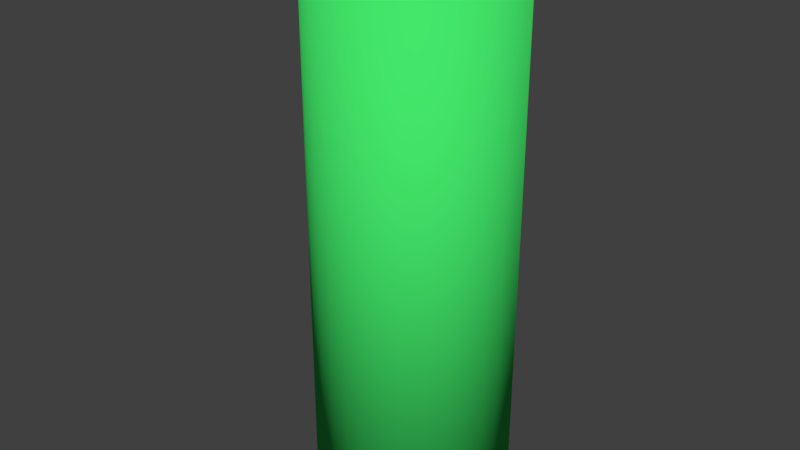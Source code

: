 # Source: sky.blend  (saved by Blender 2.79.0; exported with 4.5.12 LTS)
import bpy
from mathutils import Matrix  # noqa: F401  (used for matrix-valued properties, if any)

bpy.ops.wm.read_factory_settings(use_empty=True)
scene = bpy.context.scene
scene.name = 'Scene'

# ---- collections
col_collection_1 = bpy.data.collections.new('Collection 1'); scene.collection.children.link(col_collection_1)

# ---- materials (node trees are filled in below, after node groups)
mat_material_001 = bpy.data.materials.new('Material.001')
mat_material_001.alpha_threshold = 0.0
mat_material_001.use_transparent_shadow = False
mat_material_001.diffuse_color = (0.05726, 0.8, 0.1454, 1.0)
mat_material_001.roughness = 0.5

# ---- material node trees

# ---- world
world_world = bpy.data.worlds.new('World'); scene.world = world_world
world_world.color = (0.05088, 0.05088, 0.05088)
world_world.use_sun_shadow = False
world_world.sun_shadow_jitter_overblur = 0.0
world_world.cycles.sampling_method = 'MANUAL'

# ---- meshes
me_cylinder = bpy.data.meshes.new('Cylinder')
me_cylinder.from_pydata([(0.9239, 0.3827, -2.875), (0.9239, 0.3827, 2.875), (0.9808, 0.1951, -2.875), (0.9808, 0.1951, 2.875), (1.0, 7.55e-08, -2.875), (1.0, 7.55e-08, 2.875), (0.9808, -0.1951, -2.875), (0.9808, -0.1951, 2.875), (0.9239, -0.3827, -2.875), (0.9239, -0.3827, 2.875), (0.8315, -0.5556, -2.875), (0.8315, -0.5556, 2.875), (0.7071, -0.7071, -2.875), (0.7071, -0.7071, 2.875), (0.5556, -0.8315, -2.875), (0.5556, -0.8315, 2.875), (0.3827, -0.9239, -2.875), (0.3827, -0.9239, 2.875), (0.1951, -0.9808, -2.875), (0.1951, -0.9808, 2.875), (-3.258e-07, -1.0, -2.875), (-3.258e-07, -1.0, 2.875), (-0.1951, -0.9808, -2.875), (-0.1951, -0.9808, 2.875), (-0.3827, -0.9239, -2.875), (-0.3827, -0.9239, 2.875), (-0.5556, -0.8315, -2.875), (-0.5556, -0.8315, 2.875), (-0.7071, -0.7071, -2.875), (-0.7071, -0.7071, 2.875), (-0.8315, -0.5556, -2.875), (-0.8315, -0.5556, 2.875), (-0.9239, -0.3827, -2.875), (-0.9239, -0.3827, 2.875), (-0.9808, -0.1951, -2.875), (-0.9808, -0.1951, 2.875), (-1.0, 9.656e-07, -2.875), (-1.0, 9.656e-07, 2.875), (-0.9808, 0.1951, -2.875), (-0.9808, 0.1951, 2.875), (-0.9239, 0.3827, -2.875), (-0.9239, 0.3827, 2.875), (-0.8315, 0.5556, -2.875), (-0.8315, 0.5556, 2.875), (0.886, 0.367, -2.875), (0.886, 0.367, 2.875), (0.9406, 0.1871, -2.875), (0.9406, 0.1871, 2.875), (0.959, 7.55e-08, -2.875), (0.959, 7.55e-08, 2.875), (0.9406, -0.1871, -2.875), (0.9406, -0.1871, 2.875), (0.886, -0.367, -2.875), (0.886, -0.367, 2.875), (0.7974, -0.5328, -2.875), (0.7974, -0.5328, 2.875), (0.6781, -0.6781, -2.875), (0.6781, -0.6781, 2.875), (0.5328, -0.7974, -2.875), (0.5328, -0.7974, 2.875), (0.367, -0.886, -2.875), (0.367, -0.886, 2.875), (0.1871, -0.9406, -2.875), (0.1871, -0.9406, 2.875), (-3.258e-07, -0.959, -2.875), (-3.258e-07, -0.959, 2.875), (-0.1871, -0.9406, -2.875), (-0.1871, -0.9406, 2.875), (-0.367, -0.886, -2.875), (-0.367, -0.886, 2.875), (-0.5328, -0.7974, -2.875), (-0.5328, -0.7974, 2.875), (-0.6781, -0.6781, -2.875), (-0.6781, -0.6781, 2.875), (-0.7974, -0.5328, -2.875), (-0.7974, -0.5328, 2.875), (-0.886, -0.367, -2.875), (-0.886, -0.367, 2.875), (-0.9406, -0.1871, -2.875), (-0.9406, -0.1871, 2.875), (-0.959, 9.656e-07, -2.875), (-0.959, 9.656e-07, 2.875), (-0.9406, 0.1871, -2.875), (-0.9406, 0.1871, 2.875), (-0.886, 0.367, -2.875), (-0.886, 0.367, 2.875), (-0.7974, 0.5328, -2.875), (-0.7974, 0.5328, 2.875)], [], [(0, 1, 3, 2), (2, 3, 5, 4), (4, 5, 7, 6), (6, 7, 9, 8), (8, 9, 11, 10), (10, 11, 13, 12), (12, 13, 15, 14), (14, 15, 17, 16), (16, 17, 19, 18), (18, 19, 21, 20), (20, 21, 23, 22), (22, 23, 25, 24), (24, 25, 27, 26), (26, 27, 29, 28), (28, 29, 31, 30), (30, 31, 33, 32), (32, 33, 35, 34), (34, 35, 37, 36), (36, 37, 39, 38), (38, 39, 41, 40), (40, 41, 43, 42), (44, 46, 47, 45), (46, 48, 49, 47), (48, 50, 51, 49), (50, 52, 53, 51), (52, 54, 55, 53), (54, 56, 57, 55), (56, 58, 59, 57), (58, 60, 61, 59), (60, 62, 63, 61), (62, 64, 65, 63), (64, 66, 67, 65), (66, 68, 69, 67), (68, 70, 71, 69), (70, 72, 73, 71), (72, 74, 75, 73), (74, 76, 77, 75), (76, 78, 79, 77), (78, 80, 81, 79), (80, 82, 83, 81), (82, 84, 85, 83), (84, 86, 87, 85), (0, 2, 46, 44), (3, 1, 45, 47), (2, 4, 48, 46), (5, 3, 47, 49), (4, 6, 50, 48), (7, 5, 49, 51), (6, 8, 52, 50), (9, 7, 51, 53), (8, 10, 54, 52), (11, 9, 53, 55), (10, 12, 56, 54), (13, 11, 55, 57), (12, 14, 58, 56), (15, 13, 57, 59), (14, 16, 60, 58), (17, 15, 59, 61), (16, 18, 62, 60), (19, 17, 61, 63), (18, 20, 64, 62), (21, 19, 63, 65), (20, 22, 66, 64), (23, 21, 65, 67), (22, 24, 68, 66), (25, 23, 67, 69), (24, 26, 70, 68), (27, 25, 69, 71), (26, 28, 72, 70), (29, 27, 71, 73), (28, 30, 74, 72), (31, 29, 73, 75), (30, 32, 76, 74), (33, 31, 75, 77), (32, 34, 78, 76), (35, 33, 77, 79), (34, 36, 80, 78), (37, 35, 79, 81), (36, 38, 82, 80), (39, 37, 81, 83), (38, 40, 84, 82), (41, 39, 83, 85), (40, 42, 86, 84), (43, 41, 85, 87)])
me_cylinder.polygons.foreach_set('use_smooth', [True] * 84)
_uv = me_cylinder.uv_layers.new(name='UVMap')
_uv.uv.foreach_set('vector', [0.329, 0.0, 0.329, 0.7428, 0.3116, 0.7428, 0.3116, 0.0, 0.3116, 0.0, 0.3116, 0.7428, 0.2952, 0.7428, 0.2951, 3.081e-08, 0.2951, 3.081e-08, 0.2952, 0.7428, 0.2804, 0.7428, 0.2804, 6.161e-08, 0.2804, 6.161e-08, 0.2804, 0.7428, 0.2678, 0.7428, 0.2678, 0.0, 0.1402, 0.7428, 0.1402, 0.0, 0.155, 3.081e-08, 0.155, 0.7428, 0.155, 0.7428, 0.155, 3.081e-08, 0.1714, 3.081e-08, 0.1714, 0.7428, 0.1714, 0.7428, 0.1714, 3.081e-08, 0.1888, 3.081e-08, 0.1888, 0.7428, 0.1888, 0.7428, 0.1888, 3.081e-08, 0.2066, 3.081e-08, 0.2066, 0.7428, 0.2066, 0.7428, 0.2066, 3.081e-08, 0.224, 3.081e-08, 0.224, 0.7428, 0.224, 0.7428, 0.224, 3.081e-08, 0.2405, 3.081e-08, 0.2405, 0.7428, 0.2405, 0.7428, 0.2405, 3.081e-08, 0.2552, 3.081e-08, 0.2552, 0.7428, 0.2552, 0.7428, 0.2552, 3.081e-08, 0.2678, 0.0, 0.2678, 0.7428, 0.885, 0.7428, 0.885, 6.161e-08, 0.8997, 6.161e-08, 0.8997, 0.7428, 0.8997, 0.7428, 0.8997, 6.161e-08, 0.9162, 0.0, 0.9162, 0.7428, 0.9162, 0.7428, 0.9162, 0.0, 0.9336, 3.081e-08, 0.9336, 0.7428, 0.9336, 0.7428, 0.9336, 3.081e-08, 0.9514, 3.081e-08, 0.9514, 0.7428, 0.9514, 0.7428, 0.9514, 3.081e-08, 0.9688, 3.081e-08, 0.9688, 0.7428, 0.9688, 0.7428, 0.9688, 3.081e-08, 0.9852, 6.161e-08, 0.9852, 0.7428, 0.9852, 0.7428, 0.9852, 6.161e-08, 1.0, 3.081e-08, 1.0, 0.7428, 1.892e-07, 0.7428, 0.0, 9.242e-08, 0.01257, 9.242e-08, 0.01257, 0.7428, 0.01257, 0.7428, 0.01257, 9.242e-08, 0.02735, 9.242e-08, 0.02735, 0.7428, 0.7039, 0.0, 0.7206, 0.0, 0.7206, 0.7428, 0.7039, 0.7428, 0.7206, 0.0, 0.7363, 0.0, 0.7363, 0.7428, 0.7206, 0.7428, 0.7363, 0.0, 0.7505, 0.0, 0.7505, 0.7428, 0.7363, 0.7428, 0.7505, 0.0, 0.7626, 3.081e-08, 0.7626, 0.7428, 0.7505, 0.7428, 0.5178, 3.081e-08, 0.532, 3.081e-08, 0.532, 0.7428, 0.5178, 0.7428, 0.532, 3.081e-08, 0.5477, 0.0, 0.5477, 0.7428, 0.532, 0.7428, 0.5477, 0.0, 0.5644, 3.081e-08, 0.5644, 0.7428, 0.5477, 0.7428, 0.5644, 3.081e-08, 0.5815, 0.0, 0.5815, 0.7428, 0.5644, 0.7428, 0.5815, 0.0, 0.5982, 3.081e-08, 0.5982, 0.7428, 0.5815, 0.7428, 0.5982, 3.081e-08, 0.614, 3.081e-08, 0.614, 0.7428, 0.5982, 0.7428, 0.614, 3.081e-08, 0.6281, 3.081e-08, 0.6281, 0.7428, 0.614, 0.7428, 0.6281, 3.081e-08, 0.6402, 3.081e-08, 0.6402, 0.7428, 0.6281, 0.7428, 0.3954, 0.0, 0.4096, 6.161e-08, 0.4096, 0.7428, 0.3954, 0.7428, 0.4096, 6.161e-08, 0.4253, 0.0, 0.4253, 0.7428, 0.4096, 0.7428, 0.4253, 0.0, 0.4421, 0.0, 0.4421, 0.7428, 0.4253, 0.7428, 0.4421, 0.0, 0.4591, 0.0, 0.4591, 0.7428, 0.4421, 0.7428, 0.4591, 0.0, 0.4758, 0.0, 0.4758, 0.7428, 0.4591, 0.7428, 0.4758, 0.0, 0.4916, 0.0, 0.4916, 0.7428, 0.4758, 0.7428, 0.4916, 0.0, 0.5057, 3.081e-08, 0.5057, 0.7428, 0.4916, 0.7428, 0.5057, 3.081e-08, 0.5178, 3.081e-08, 0.5178, 0.7428, 0.5057, 0.7428, 0.7626, 3.081e-08, 0.7767, 3.081e-08, 0.7767, 0.7428, 0.7626, 0.7428, 0.2132, 0.7715, 0.228, 0.7575, 0.2297, 0.7621, 0.2155, 0.7756, 0.177, 0.8339, 0.1805, 0.8588, 0.1768, 0.8593, 0.1735, 0.8354, 0.228, 0.7575, 0.2444, 0.7478, 0.2455, 0.7528, 0.2297, 0.7621, 0.1702, 0.8105, 0.177, 0.8339, 0.1735, 0.8354, 0.1669, 0.813, 0.2444, 0.7478, 0.2618, 0.7428, 0.2622, 0.7481, 0.2455, 0.7528, 0.1603, 0.7894, 0.1702, 0.8105, 0.1669, 0.813, 0.1575, 0.7928, 0.2618, 0.7428, 0.2796, 0.7428, 0.2792, 0.7481, 0.2622, 0.7481, 0.1478, 0.7715, 0.1603, 0.7894, 0.1575, 0.7928, 0.1454, 0.7756, 0.2796, 0.7428, 0.297, 0.7478, 0.296, 0.7528, 0.2792, 0.7481, 0.133, 0.7575, 0.1478, 0.7715, 0.1454, 0.7756, 0.1312, 0.7621, 0.297, 0.7478, 0.3135, 0.7575, 0.3117, 0.7621, 0.296, 0.7528, 0.1166, 0.7478, 0.133, 0.7575, 0.1312, 0.7621, 0.1155, 0.7528, 0.3135, 0.7575, 0.3282, 0.7715, 0.3259, 0.7756, 0.3117, 0.7621, 0.09913, 0.7428, 0.1166, 0.7478, 0.1155, 0.7528, 0.09876, 0.7481, 0.3282, 0.7715, 0.3408, 0.7894, 0.3379, 0.7928, 0.3259, 0.7756, 0.08135, 0.7428, 0.09913, 0.7428, 0.09876, 0.7481, 0.08171, 0.7481, 0.3408, 0.7894, 0.3507, 0.8105, 0.3474, 0.813, 0.3379, 0.7928, 0.06392, 0.7478, 0.08135, 0.7428, 0.08171, 0.7481, 0.065, 0.7528, 0.3507, 0.8105, 0.3575, 0.8339, 0.3539, 0.8354, 0.3474, 0.813, 0.04749, 0.7575, 0.06392, 0.7478, 0.065, 0.7528, 0.04925, 0.7621, 0.3575, 0.8339, 0.361, 0.8588, 0.3573, 0.8593, 0.3539, 0.8354, 0.03271, 0.7715, 0.04749, 0.7575, 0.04925, 0.7621, 0.03507, 0.7756, 0.361, 0.8588, 0.361, 0.8841, 0.3573, 0.8836, 0.3573, 0.8593, 0.02015, 0.7894, 0.03271, 0.7715, 0.03507, 0.7756, 0.02302, 0.7928, 0.361, 0.8841, 0.3575, 0.9089, 0.3539, 0.9074, 0.3573, 0.8836, 0.01027, 0.8105, 0.02015, 0.7894, 0.02302, 0.7928, 0.01355, 0.813, 0.3575, 0.9089, 0.3507, 0.9323, 0.3474, 0.9298, 0.3539, 0.9074, 0.003468, 0.8339, 0.01027, 0.8105, 0.01355, 0.813, 0.007025, 0.8354, 0.3507, 0.9323, 0.3408, 0.9534, 0.3379, 0.95, 0.3474, 0.9298, 0.0, 0.8588, 0.003468, 0.8339, 0.007025, 0.8354, 0.0037, 0.8593, 0.3408, 0.9534, 0.3282, 0.9713, 0.3259, 0.9672, 0.3379, 0.95, 1.081e-08, 0.8841, 0.0, 0.8588, 0.0037, 0.8593, 0.0037, 0.8836, 0.3282, 0.9713, 0.3135, 0.9854, 0.3117, 0.9807, 0.3259, 0.9672, 0.003468, 0.9089, 1.081e-08, 0.8841, 0.0037, 0.8836, 0.007025, 0.9074, 0.3135, 0.9854, 0.297, 0.9951, 0.296, 0.99, 0.3117, 0.9807, 0.01027, 0.9323, 0.003468, 0.9089, 0.007025, 0.9074, 0.01355, 0.9298, 0.297, 0.9951, 0.2796, 1.0, 0.2792, 0.9947, 0.296, 0.99, 0.02015, 0.9534, 0.01027, 0.9323, 0.01355, 0.9298, 0.02302, 0.95, 0.2796, 1.0, 0.2618, 1.0, 0.2622, 0.9947, 0.2792, 0.9947, 0.03271, 0.9713, 0.02015, 0.9534, 0.02302, 0.95, 0.03507, 0.9672, 0.2618, 1.0, 0.2444, 0.9951, 0.2455, 0.99, 0.2622, 0.9947, 0.04749, 0.9854, 0.03271, 0.9713, 0.03507, 0.9672, 0.04925, 0.9807])
me_cylinder.materials.append(mat_material_001)
me_cylinder.use_remesh_preserve_volume = False
me_cylinder.use_remesh_preserve_attributes = False
me_cylinder.use_mirror_vertex_groups = False
me_cylinder.update()

# ---- objects
ob_cylinder = bpy.data.objects.new('Cylinder', me_cylinder)

# ---- transforms, parenting, visibility, modifiers, constraints
ob_cylinder.location = (0.0, 0.0, 0.0)
ob_cylinder.lineart.crease_threshold = 0.0

# ---- collection membership
col_collection_1.objects.link(ob_cylinder)

# ---- scene / render settings (as saved in the file)
scene.frame_start = 1; scene.frame_end = 250; scene.frame_set(1)
scene.render.engine = 'BLENDER_EEVEE_NEXT'
scene.render.resolution_percentage = 50
scene.render.dither_intensity = 0.0
scene.cycles.use_denoising = False
scene.cycles.samples = 128
scene.cycles.sampling_pattern = 'TABULATED_SOBOL'
scene.cycles.use_adaptive_sampling = False
scene.cycles.use_light_tree = False
scene.cycles.blur_glossy = 0.0
scene.cycles.sample_clamp_indirect = 0.0
scene.view_settings.view_transform = 'Standard'
bpy.context.view_layer.update()

# ---- added for rendering (the .blend has no active camera and no usable light): camera, sun
cam_auto = bpy.data.cameras.new('AutoCamera')
cam_auto.lens = 50.0
cam_auto.sensor_width = 36.0
cam_auto.clip_end = 1000.0
ob_auto_camera = bpy.data.objects.new('AutoCamera', cam_auto)
scene.collection.objects.link(ob_auto_camera)
ob_auto_camera.location = (5.81299, -7.1978, 4.65039)
ob_auto_camera.rotation_euler = (1.09748, -7.21219e-08, 0.694738)
scene.camera = ob_auto_camera
light_auto_sun = bpy.data.lights.new('AutoSun', 'SUN')
light_auto_sun.energy = 3.0
light_auto_sun.angle = 0.0523599
ob_auto_sun = bpy.data.objects.new('AutoSun', light_auto_sun)
scene.collection.objects.link(ob_auto_sun)
ob_auto_sun.rotation_euler = (0.872665, 0.174533, 0.523599)
bpy.context.view_layer.update()
